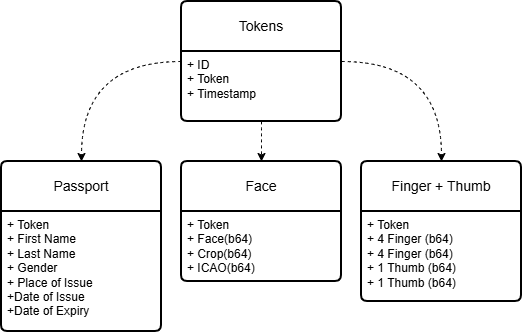

The diagram above was exported from draw.io. Its source (the exported page's mxGraphModel, read from the mxfile embedded in the PNG):
<mxGraphModel dx="1030" dy="562" grid="1" gridSize="10" guides="1" tooltips="1" connect="1" arrows="1" fold="1" page="1" pageScale="1" pageWidth="827" pageHeight="1169" math="0" shadow="0">
  <root>
    <mxCell id="0" />
    <mxCell id="1" parent="0" />
    <mxCell id="7_i_0g0A2l9gPCUKhGri-1" parent="1" style="swimlane;childLayout=stackLayout;horizontal=1;startSize=50;horizontalStack=0;rounded=1;fontSize=14;fontStyle=0;strokeWidth=2;resizeParent=0;resizeLast=1;shadow=0;dashed=0;align=center;arcSize=4;whiteSpace=wrap;html=1;" value="Passport" vertex="1">
      <mxGeometry height="170" width="160" x="154" y="220" as="geometry" />
    </mxCell>
    <mxCell id="7_i_0g0A2l9gPCUKhGri-2" parent="7_i_0g0A2l9gPCUKhGri-1" style="align=left;strokeColor=none;fillColor=none;spacingLeft=4;spacingRight=4;fontSize=12;verticalAlign=top;resizable=0;rotatable=0;part=1;html=1;whiteSpace=wrap;" value="+ Token&lt;div&gt;+ First Name&lt;/div&gt;&lt;div&gt;+ Last Name&lt;/div&gt;&lt;div&gt;+ Gender&lt;/div&gt;&lt;div&gt;+ Place of Issue&lt;/div&gt;&lt;div&gt;+Date of Issue&lt;/div&gt;&lt;div&gt;+Date of Expiry&lt;/div&gt;" vertex="1">
      <mxGeometry height="120" width="160" y="50" as="geometry" />
    </mxCell>
    <mxCell id="7_i_0g0A2l9gPCUKhGri-3" parent="1" style="swimlane;childLayout=stackLayout;horizontal=1;startSize=50;horizontalStack=0;rounded=1;fontSize=14;fontStyle=0;strokeWidth=2;resizeParent=0;resizeLast=1;shadow=0;dashed=0;align=center;arcSize=4;whiteSpace=wrap;html=1;" value="Face" vertex="1">
      <mxGeometry height="120" width="160" x="334" y="220" as="geometry" />
    </mxCell>
    <mxCell id="7_i_0g0A2l9gPCUKhGri-4" parent="7_i_0g0A2l9gPCUKhGri-3" style="align=left;strokeColor=none;fillColor=none;spacingLeft=4;spacingRight=4;fontSize=12;verticalAlign=top;resizable=0;rotatable=0;part=1;html=1;whiteSpace=wrap;" value="+ Token&lt;div&gt;+ Face(b64)&lt;/div&gt;&lt;div&gt;+ Crop(b64)&lt;/div&gt;&lt;div&gt;+ ICAO(b64)&lt;/div&gt;" vertex="1">
      <mxGeometry height="70" width="160" y="50" as="geometry" />
    </mxCell>
    <mxCell id="7_i_0g0A2l9gPCUKhGri-5" parent="1" style="swimlane;childLayout=stackLayout;horizontal=1;startSize=50;horizontalStack=0;rounded=1;fontSize=14;fontStyle=0;strokeWidth=2;resizeParent=0;resizeLast=1;shadow=0;dashed=0;align=center;arcSize=4;whiteSpace=wrap;html=1;" value="Finger + Thumb" vertex="1">
      <mxGeometry height="140" width="160" x="514" y="220" as="geometry" />
    </mxCell>
    <mxCell id="7_i_0g0A2l9gPCUKhGri-6" parent="7_i_0g0A2l9gPCUKhGri-5" style="align=left;strokeColor=none;fillColor=none;spacingLeft=4;spacingRight=4;fontSize=12;verticalAlign=top;resizable=0;rotatable=0;part=1;html=1;whiteSpace=wrap;" value="+ Token&lt;br&gt;+ 4 Finger (b64)&lt;div&gt;+ 4 Finger (b64)&lt;br&gt;+ 1 Thumb (b64)&lt;/div&gt;&lt;div&gt;+ 1 Thumb (b64)&lt;/div&gt;" vertex="1">
      <mxGeometry height="90" width="160" y="50" as="geometry" />
    </mxCell>
    <mxCell id="7_i_0g0A2l9gPCUKhGri-12" edge="1" parent="1" source="7_i_0g0A2l9gPCUKhGri-7" style="edgeStyle=orthogonalEdgeStyle;rounded=0;orthogonalLoop=1;jettySize=auto;html=1;curved=1;dashed=1;" target="7_i_0g0A2l9gPCUKhGri-5">
      <mxGeometry relative="1" as="geometry" />
    </mxCell>
    <mxCell id="7_i_0g0A2l9gPCUKhGri-7" parent="1" style="swimlane;childLayout=stackLayout;horizontal=1;startSize=50;horizontalStack=0;rounded=1;fontSize=14;fontStyle=0;strokeWidth=2;resizeParent=0;resizeLast=1;shadow=0;dashed=0;align=center;arcSize=4;whiteSpace=wrap;html=1;" value="Tokens" vertex="1">
      <mxGeometry height="120" width="160" x="334" y="60" as="geometry" />
    </mxCell>
    <mxCell id="7_i_0g0A2l9gPCUKhGri-8" parent="7_i_0g0A2l9gPCUKhGri-7" style="align=left;strokeColor=none;fillColor=none;spacingLeft=4;spacingRight=4;fontSize=12;verticalAlign=top;resizable=0;rotatable=0;part=1;html=1;whiteSpace=wrap;" value="+ ID&lt;div&gt;+ Token&lt;/div&gt;&lt;div&gt;+ Timestamp&lt;br&gt;&lt;/div&gt;" vertex="1">
      <mxGeometry height="70" width="160" y="50" as="geometry" />
    </mxCell>
    <mxCell id="7_i_0g0A2l9gPCUKhGri-9" edge="1" parent="1" source="7_i_0g0A2l9gPCUKhGri-7" style="edgeStyle=orthogonalEdgeStyle;rounded=0;orthogonalLoop=1;jettySize=auto;html=1;curved=1;exitX=0;exitY=0.5;exitDx=0;exitDy=0;dashed=1;" target="7_i_0g0A2l9gPCUKhGri-1">
      <mxGeometry relative="1" as="geometry">
        <mxPoint x="330" y="145" as="sourcePoint" />
      </mxGeometry>
    </mxCell>
    <mxCell id="7_i_0g0A2l9gPCUKhGri-10" edge="1" parent="1" source="7_i_0g0A2l9gPCUKhGri-8" style="edgeStyle=orthogonalEdgeStyle;rounded=0;orthogonalLoop=1;jettySize=auto;html=1;curved=1;dashed=1;" target="7_i_0g0A2l9gPCUKhGri-3">
      <mxGeometry relative="1" as="geometry" />
    </mxCell>
  </root>
</mxGraphModel>